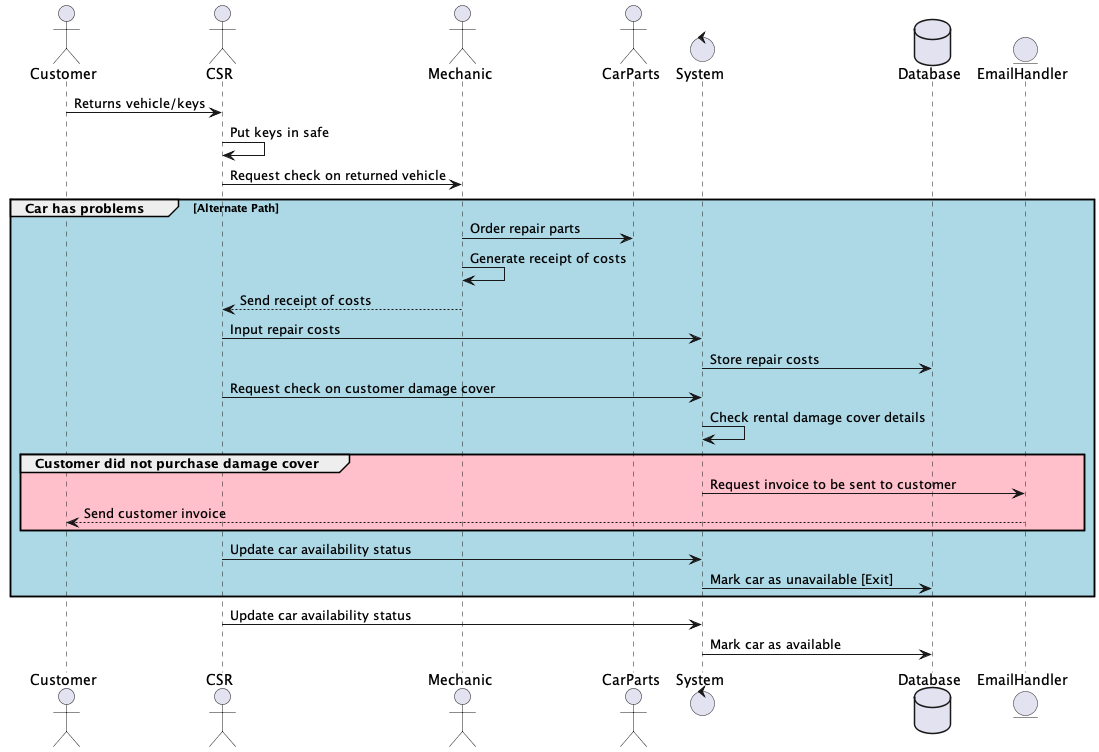

The diagram above was rendered by PlantUML. Its source (embedded in the PNG):
@startuml
actor Customer as cus
actor CSR as csr
actor Mechanic as mech
actor CarParts as parts
control System as sys
database Database as db
entity EmailHandler as email

cus -> csr : Returns vehicle/keys
csr -> csr : Put keys in safe
csr -> mech : Request check on returned vehicle
group #LightBlue Car has problems [Alternate Path]
  mech -> parts : Order repair parts
  mech -> mech : Generate receipt of costs
  csr <-- mech : Send receipt of costs
  csr -> sys : Input repair costs
  sys -> db: Store repair costs
  csr -> sys : Request check on customer damage cover
  sys -> sys : Check rental damage cover details
  group #Pink Customer did not purchase damage cover
    sys -> email : Request invoice to be sent to customer
    cus <-- email : Send customer invoice
  end

  csr -> sys : Update car availability status
  sys -> db : Mark car as unavailable [Exit]
end

csr -> sys : Update car availability status
sys -> db : Mark car as available
@enduml